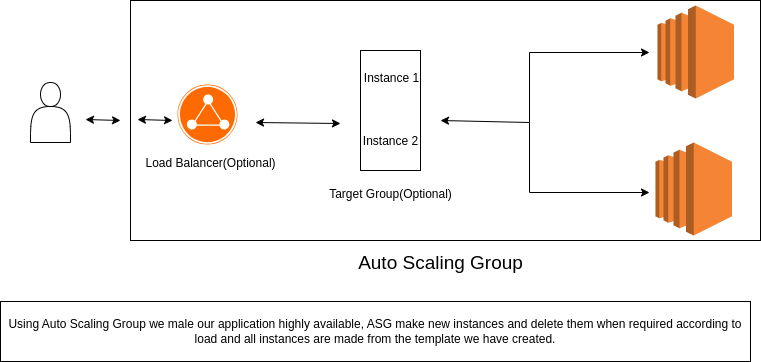

The diagram above was exported from draw.io. Its source (the exported page's mxGraphModel, read from the mxfile embedded in the PNG):
<mxGraphModel dx="905" dy="-711" grid="1" gridSize="10" guides="1" tooltips="1" connect="1" arrows="1" fold="1" page="1" pageScale="1" pageWidth="827" pageHeight="1169" math="0" shadow="0">
  <root>
    <mxCell id="0" />
    <mxCell id="1" parent="0" />
    <mxCell id="kPz4R6LYXs5V-1H3STyb-42" value="" style="rounded=0;whiteSpace=wrap;html=1;" vertex="1" parent="1">
      <mxGeometry x="170" y="1220" width="630" height="240" as="geometry" />
    </mxCell>
    <mxCell id="kPz4R6LYXs5V-1H3STyb-28" value="" style="outlineConnect=0;dashed=0;verticalLabelPosition=bottom;verticalAlign=top;align=center;html=1;shape=mxgraph.aws3.ec2;fillColor=#F58534;gradientColor=none;" vertex="1" parent="1">
      <mxGeometry x="695" y="1362" width="76.5" height="93" as="geometry" />
    </mxCell>
    <mxCell id="kPz4R6LYXs5V-1H3STyb-29" value="" style="shape=actor;whiteSpace=wrap;html=1;" vertex="1" parent="1">
      <mxGeometry x="70" y="1302" width="40" height="60" as="geometry" />
    </mxCell>
    <mxCell id="kPz4R6LYXs5V-1H3STyb-30" value="" style="endArrow=classic;startArrow=classic;html=1;rounded=0;" edge="1" parent="1">
      <mxGeometry width="50" height="50" relative="1" as="geometry">
        <mxPoint x="480" y="1340" as="sourcePoint" />
        <mxPoint x="689" y="1272" as="targetPoint" />
        <Array as="points">
          <mxPoint x="569" y="1342" />
          <mxPoint x="569" y="1272" />
        </Array>
      </mxGeometry>
    </mxCell>
    <mxCell id="kPz4R6LYXs5V-1H3STyb-31" value="" style="endArrow=classic;html=1;rounded=0;" edge="1" parent="1">
      <mxGeometry width="50" height="50" relative="1" as="geometry">
        <mxPoint x="569" y="1342" as="sourcePoint" />
        <mxPoint x="689" y="1412" as="targetPoint" />
        <Array as="points">
          <mxPoint x="569" y="1412" />
        </Array>
      </mxGeometry>
    </mxCell>
    <mxCell id="kPz4R6LYXs5V-1H3STyb-32" value="" style="outlineConnect=0;dashed=0;verticalLabelPosition=bottom;verticalAlign=top;align=center;html=1;shape=mxgraph.aws3.ec2;fillColor=#F58534;gradientColor=none;" vertex="1" parent="1">
      <mxGeometry x="697" y="1225" width="76.5" height="93" as="geometry" />
    </mxCell>
    <mxCell id="kPz4R6LYXs5V-1H3STyb-33" value="" style="points=[];aspect=fixed;html=1;align=center;shadow=0;dashed=0;fillColor=#FF6A00;strokeColor=none;shape=mxgraph.alibaba_cloud.slb_server_load_balancer_02;" vertex="1" parent="1">
      <mxGeometry x="217" y="1304" width="60" height="60" as="geometry" />
    </mxCell>
    <mxCell id="kPz4R6LYXs5V-1H3STyb-34" value="" style="endArrow=classic;startArrow=classic;html=1;rounded=0;" edge="1" parent="1">
      <mxGeometry width="50" height="50" relative="1" as="geometry">
        <mxPoint x="125" y="1339" as="sourcePoint" />
        <mxPoint x="160" y="1340" as="targetPoint" />
      </mxGeometry>
    </mxCell>
    <mxCell id="kPz4R6LYXs5V-1H3STyb-35" value="Load Balancer(Optional)" style="text;html=1;align=center;verticalAlign=middle;resizable=0;points=[];autosize=1;strokeColor=none;fillColor=none;" vertex="1" parent="1">
      <mxGeometry x="175" y="1368" width="150" height="30" as="geometry" />
    </mxCell>
    <mxCell id="kPz4R6LYXs5V-1H3STyb-36" value="" style="rounded=0;whiteSpace=wrap;html=1;rotation=-90;" vertex="1" parent="1">
      <mxGeometry x="370" y="1300" width="120" height="60" as="geometry" />
    </mxCell>
    <mxCell id="kPz4R6LYXs5V-1H3STyb-37" value="" style="endArrow=classic;startArrow=classic;html=1;rounded=0;" edge="1" parent="1">
      <mxGeometry width="50" height="50" relative="1" as="geometry">
        <mxPoint x="295" y="1342" as="sourcePoint" />
        <mxPoint x="380" y="1343" as="targetPoint" />
      </mxGeometry>
    </mxCell>
    <mxCell id="kPz4R6LYXs5V-1H3STyb-38" value="Target Group(Optional)" style="text;html=1;align=center;verticalAlign=middle;resizable=0;points=[];autosize=1;strokeColor=none;fillColor=none;" vertex="1" parent="1">
      <mxGeometry x="355" y="1399" width="150" height="30" as="geometry" />
    </mxCell>
    <mxCell id="kPz4R6LYXs5V-1H3STyb-39" value="Using Auto Scaling Group we male our application highly available, ASG make new instances and delete them when required according to load and all instances are made from the template we have created." style="rounded=0;whiteSpace=wrap;html=1;" vertex="1" parent="1">
      <mxGeometry x="40" y="1521" width="750" height="60" as="geometry" />
    </mxCell>
    <mxCell id="kPz4R6LYXs5V-1H3STyb-40" value="Instance 1" style="text;html=1;align=center;verticalAlign=middle;resizable=0;points=[];autosize=1;strokeColor=none;fillColor=none;" vertex="1" parent="1">
      <mxGeometry x="391" y="1283" width="80" height="30" as="geometry" />
    </mxCell>
    <mxCell id="kPz4R6LYXs5V-1H3STyb-41" value="Instance 2" style="text;html=1;align=center;verticalAlign=middle;resizable=0;points=[];autosize=1;strokeColor=none;fillColor=none;" vertex="1" parent="1">
      <mxGeometry x="390" y="1346" width="80" height="30" as="geometry" />
    </mxCell>
    <mxCell id="kPz4R6LYXs5V-1H3STyb-43" value="&lt;font style=&quot;font-size: 19px;&quot;&gt;Auto Scaling Group&lt;/font&gt;" style="text;html=1;align=center;verticalAlign=middle;resizable=0;points=[];autosize=1;strokeColor=none;fillColor=none;" vertex="1" parent="1">
      <mxGeometry x="385" y="1463" width="190" height="40" as="geometry" />
    </mxCell>
    <mxCell id="kPz4R6LYXs5V-1H3STyb-44" value="" style="endArrow=classic;startArrow=classic;html=1;rounded=0;" edge="1" parent="1">
      <mxGeometry width="50" height="50" relative="1" as="geometry">
        <mxPoint x="177" y="1339" as="sourcePoint" />
        <mxPoint x="212" y="1340" as="targetPoint" />
      </mxGeometry>
    </mxCell>
  </root>
</mxGraphModel>